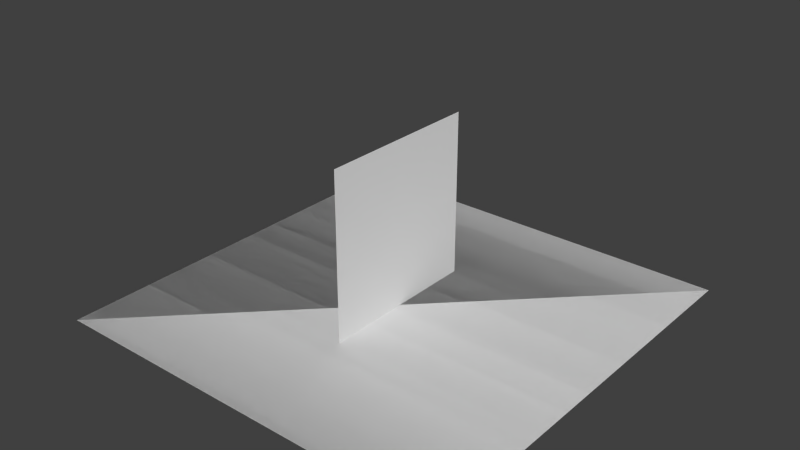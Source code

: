 # Source: lily.blend  (saved by Blender 2.79.0; exported with 4.5.12 LTS)
import bpy
from mathutils import Matrix  # noqa: F401  (used for matrix-valued properties, if any)

bpy.ops.wm.read_factory_settings(use_empty=True)
scene = bpy.context.scene
scene.name = 'Scene'

# ---- collections
col_collection_1 = bpy.data.collections.new('Collection 1'); scene.collection.children.link(col_collection_1)

# ---- materials (node trees are filled in below, after node groups)
mat_lilypads4 = bpy.data.materials.new('LilyPads4')
mat_lilypads4.alpha_threshold = 0.0
mat_lilypads4.use_transparent_shadow = False
mat_lilypads4.specular_color = (0.0, 0.0, 0.0)
mat_lilypads4.roughness = 0.5
mat_lilypads3 = bpy.data.materials.new('LilyPads3')
mat_lilypads3.alpha_threshold = 0.0
mat_lilypads3.use_transparent_shadow = False
mat_lilypads3.specular_color = (0.0, 0.0, 0.0)
mat_lilypads3.roughness = 0.5
mat_lilypads2 = bpy.data.materials.new('LilyPads2')
mat_lilypads2.alpha_threshold = 0.0
mat_lilypads2.use_transparent_shadow = False
mat_lilypads2.specular_color = (0.0, 0.0, 0.0)
mat_lilypads2.roughness = 0.5
mat_lilypads1 = bpy.data.materials.new('LilyPads1')
mat_lilypads1.alpha_threshold = 0.0
mat_lilypads1.use_transparent_shadow = False
mat_lilypads1.specular_color = (0.0, 0.0, 0.0)
mat_lilypads1.roughness = 0.5
mat_lily = bpy.data.materials.new('Lily')
mat_lily.alpha_threshold = 0.0
mat_lily.use_transparent_shadow = False
mat_lily.specular_color = (0.0, 0.0, 0.0)
mat_lily.roughness = 0.5

# ---- material node trees

# ---- world
world_world = bpy.data.worlds.new('World'); scene.world = world_world
world_world.color = (0.05088, 0.05088, 0.05088)
world_world.use_sun_shadow = False
world_world.sun_shadow_jitter_overblur = 0.0
world_world.cycles.sampling_method = 'NONE'
world_world.cycles.sample_map_resolution = 256

# ---- meshes
me_lilypadmesh_003 = bpy.data.meshes.new('LilyPadMesh.003')
me_lilypadmesh_003.from_pydata([(-5.0, -4.768e-07, -5.0), (5.0, -4.768e-07, -5.0), (-5.0, 4.768e-07, 5.0), (5.0, 4.768e-07, 5.0)], [], [(2, 0, 3), (0, 1, 3)])
_uv = me_lilypadmesh_003.uv_layers.new(name='LilyPad-UV0')
_uv.uv.foreach_set('vector', [0.0, 1.0, 0.0, 0.0, 1.0, 1.0, 0.0, 0.0, 1.0, 0.0, 1.0, 1.0])
me_lilypadmesh_003.materials.append(mat_lilypads4)
me_lilypadmesh_003.use_remesh_preserve_volume = False
me_lilypadmesh_003.use_remesh_preserve_attributes = False
me_lilypadmesh_003.use_mirror_vertex_groups = False
me_lilypadmesh_003.update()
me_lilypadmesh_002 = bpy.data.meshes.new('LilyPadMesh.002')
me_lilypadmesh_002.from_pydata([(-5.0, -4.768e-07, -5.0), (5.0, -4.768e-07, -5.0), (-5.0, 4.768e-07, 5.0), (5.0, 4.768e-07, 5.0)], [], [(2, 0, 3), (0, 1, 3)])
_uv = me_lilypadmesh_002.uv_layers.new(name='LilyPad-UV0')
_uv.uv.foreach_set('vector', [0.0, 1.0, 0.0, 0.0, 1.0, 1.0, 0.0, 0.0, 1.0, 0.0, 1.0, 1.0])
me_lilypadmesh_002.materials.append(mat_lilypads3)
me_lilypadmesh_002.use_remesh_preserve_volume = False
me_lilypadmesh_002.use_remesh_preserve_attributes = False
me_lilypadmesh_002.use_mirror_vertex_groups = False
me_lilypadmesh_002.update()
me_lilypadmesh_001 = bpy.data.meshes.new('LilyPadMesh.001')
me_lilypadmesh_001.from_pydata([(-5.0, -4.768e-07, -5.0), (5.0, -4.768e-07, -5.0), (-5.0, 4.768e-07, 5.0), (5.0, 4.768e-07, 5.0)], [], [(2, 0, 3), (0, 1, 3)])
_uv = me_lilypadmesh_001.uv_layers.new(name='LilyPad-UV0')
_uv.uv.foreach_set('vector', [0.0, 1.0, 0.0, 0.0, 1.0, 1.0, 0.0, 0.0, 1.0, 0.0, 1.0, 1.0])
me_lilypadmesh_001.materials.append(mat_lilypads2)
me_lilypadmesh_001.use_remesh_preserve_volume = False
me_lilypadmesh_001.use_remesh_preserve_attributes = False
me_lilypadmesh_001.use_mirror_vertex_groups = False
me_lilypadmesh_001.update()
me_lilypadmesh = bpy.data.meshes.new('LilyPadMesh')
me_lilypadmesh.from_pydata([(-5.0, -4.768e-07, -5.0), (5.0, -4.768e-07, -5.0), (-5.0, 4.768e-07, 5.0), (5.0, 4.768e-07, 5.0)], [], [(2, 0, 3), (0, 1, 3)])
_uv = me_lilypadmesh.uv_layers.new(name='LilyPad-UV0')
_uv.uv.foreach_set('vector', [0.0, 1.0, 0.0, 0.0, 1.0, 1.0, 0.0, 0.0, 1.0, 0.0, 1.0, 1.0])
me_lilypadmesh.materials.append(mat_lilypads1)
me_lilypadmesh.use_remesh_preserve_volume = False
me_lilypadmesh.use_remesh_preserve_attributes = False
me_lilypadmesh.use_mirror_vertex_groups = False
me_lilypadmesh.update()
me_lilymesh = bpy.data.meshes.new('LilyMesh')
me_lilymesh.from_pydata([(-4.436e-16, 1.192e-07, 1.998), (-1e-06, -1.192e-07, -1.998), (4.436e-16, -4.0, 2.002), (-1e-06, -4.0, -2.002)], [], [(0, 1, 3), (2, 0, 3)])
_uv = me_lilymesh.uv_layers.new(name='Lily-UV0')
_uv.uv.foreach_set('vector', [0.0, 0.0, 1.0, 0.0, 1.0, 1.0, 0.0, 1.0, 0.0, 0.0, 1.0, 1.0])
me_lilymesh.materials.append(mat_lily)
me_lilymesh.use_remesh_preserve_volume = False
me_lilymesh.use_remesh_preserve_attributes = False
me_lilymesh.use_mirror_vertex_groups = False
me_lilymesh.update()

# ---- objects
ob_lilypad4 = bpy.data.objects.new('LilyPad4', me_lilypadmesh_003)
ob_lilypad3 = bpy.data.objects.new('LilyPad3', me_lilypadmesh_002)
ob_lilypad2 = bpy.data.objects.new('LilyPad2', me_lilypadmesh_001)
ob_lilypad1 = bpy.data.objects.new('LilyPad1', me_lilypadmesh)
ob_lily = bpy.data.objects.new('Lily', me_lilymesh)
ob_z_trash = bpy.data.objects.new('z_trash', None)

# ---- transforms, parenting, visibility, modifiers, constraints
ob_lilypad4.location = (0.0, 0.0, 0.0)
ob_lilypad4.rotation_euler = (-1.571, 0.0, 0.0)
ob_lilypad4.lineart.crease_threshold = 0.0
ob_lilypad3.location = (0.0, 0.0, 0.0)
ob_lilypad3.rotation_euler = (-1.571, 0.0, 0.0)
ob_lilypad3.lineart.crease_threshold = 0.0
ob_lilypad2.location = (0.0, 0.0, 0.0)
ob_lilypad2.rotation_euler = (-1.571, 0.0, 0.0)
ob_lilypad2.lineart.crease_threshold = 0.0
ob_lilypad1.location = (0.0, 0.0, 0.0)
ob_lilypad1.rotation_euler = (-1.571, 0.0, 0.0)
ob_lilypad1.lineart.crease_threshold = 0.0
ob_lily.location = (0.0, 0.0, 0.0)
ob_lily.rotation_euler = (-1.571, 0.0, 0.0)
ob_lily.lineart.crease_threshold = 0.0
ob_z_trash.location = (0.0, 0.0, 0.0)
ob_z_trash.rotation_euler = (-1.571, 0.0, 0.0)
ob_z_trash.empty_image_offset = (0.0, 0.0)
ob_z_trash.lineart.crease_threshold = 0.0

# ---- collection membership
col_collection_1.objects.link(ob_lilypad4)
col_collection_1.objects.link(ob_lilypad3)
col_collection_1.objects.link(ob_lilypad2)
col_collection_1.objects.link(ob_lilypad1)
col_collection_1.objects.link(ob_lily)
col_collection_1.objects.link(ob_z_trash)

# ---- scene / render settings (as saved in the file)
scene.frame_start = 1; scene.frame_end = 250; scene.frame_set(1)
scene.render.engine = 'BLENDER_EEVEE_NEXT'
scene.render.image_settings.color_mode = 'RGB'
scene.render.image_settings.compression = 90
scene.render.resolution_percentage = 50
scene.render.dither_intensity = 0.0
scene.render.bake_margin = 2
scene.render.bake_bias = 0.0
scene.cycles.use_denoising = False
scene.cycles.samples = 10
scene.cycles.sampling_pattern = 'TABULATED_SOBOL'
scene.cycles.light_sampling_threshold = 0.0
scene.cycles.use_adaptive_sampling = False
scene.cycles.use_light_tree = False
scene.cycles.blur_glossy = 0.0
scene.cycles.volume_bounces = 1
scene.cycles.pixel_filter_type = 'GAUSSIAN'
scene.cycles.sample_clamp_indirect = 0.0
scene.view_settings.view_transform = 'Standard'
scene.unit_settings.scale_length = 0.0254
bpy.context.view_layer.update()

# ---- added for rendering (the .blend has no active camera and no usable light): camera, sun
cam_auto = bpy.data.cameras.new('AutoCamera')
cam_auto.lens = 50.0
cam_auto.sensor_width = 36.0
cam_auto.clip_end = 1000.0
ob_auto_camera = bpy.data.objects.new('AutoCamera', cam_auto)
scene.collection.objects.link(ob_auto_camera)
ob_auto_camera.location = (13.598, -16.3176, 12.8784)
ob_auto_camera.rotation_euler = (1.09748, -7.21219e-08, 0.694738)
scene.camera = ob_auto_camera
light_auto_sun = bpy.data.lights.new('AutoSun', 'SUN')
light_auto_sun.energy = 3.0
light_auto_sun.angle = 0.0523599
ob_auto_sun = bpy.data.objects.new('AutoSun', light_auto_sun)
scene.collection.objects.link(ob_auto_sun)
ob_auto_sun.rotation_euler = (0.872665, 0.174533, 0.523599)
bpy.context.view_layer.update()
